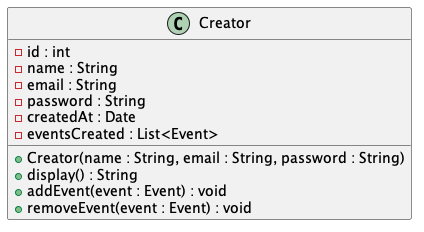

The diagram above was rendered by PlantUML. Its source (embedded in the PNG):
@startuml Creator
class Creator {
    - id : int
    - name : String
    - email : String
    - password : String
    - createdAt : Date
    - eventsCreated : List<Event>
    + Creator(name : String, email : String, password : String)
    + display() : String
    + addEvent(event : Event) : void
    + removeEvent(event : Event) : void
}
@enduml